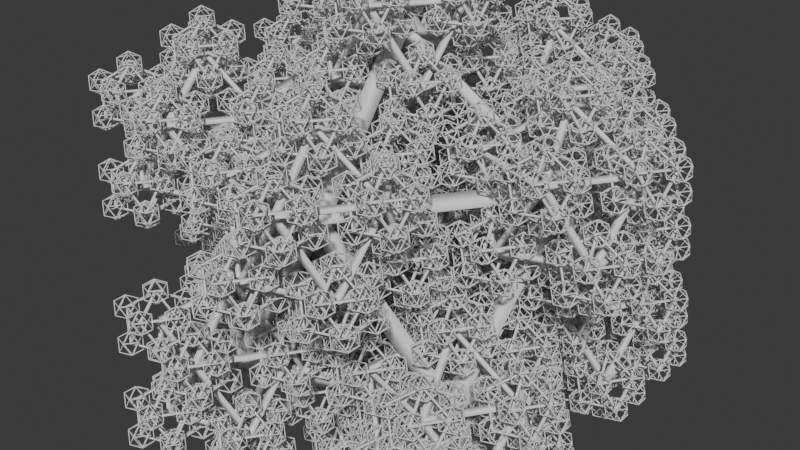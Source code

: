 # Source: untitled.blend  (saved by Blender 4.2.66; exported with 4.5.12 LTS)
import bpy
from mathutils import Matrix  # noqa: F401  (used for matrix-valued properties, if any)

bpy.ops.wm.read_factory_settings(use_empty=True)
scene = bpy.context.scene
scene.name = 'Scene'

# ---- collections
col_collection = bpy.data.collections.new('Collection'); scene.collection.children.link(col_collection)

# ---- node groups
ng_geometry_nodes = bpy.data.node_groups.new('Geometry Nodes', 'GeometryNodeTree')
_s = ng_geometry_nodes.interface.new_socket(name='Geometry', in_out='OUTPUT', socket_type='NodeSocketGeometry')
_s = ng_geometry_nodes.interface.new_socket(name='Geometry', in_out='INPUT', socket_type='NodeSocketGeometry')
ng_geometry_nodes.is_modifier = True
_N = ng_geometry_nodes.nodes; _L = ng_geometry_nodes.links
n0 = _N.new('NodeGroupInput'); n0.name = 'Group Input'; n0.location = (-371, 65)
n1 = _N.new('NodeGroupOutput'); n1.name = 'Group Output'; n1.location = (2079, 86)
n2 = _N.new('GeometryNodeInstanceOnPoints'); n2.name = 'Instance on Points'; n2.location = (-217, -81)
n2.inputs[6].default_value = (0.4, 0.4, 0.4)
n3 = _N.new('GeometryNodeJoinGeometry'); n3.name = 'Join Geometry'; n3.location = (250, 68)
n4 = _N.new('GeometryNodeInstanceOnPoints'); n4.name = 'Instance on Points.001'; n4.location = (193, -124)
n4.inputs[6].default_value = (0.4, 0.4, 0.4)
n5 = _N.new('NodeGroupInput'); n5.name = 'Group Input.001'; n5.location = (-26, -205)
n6 = _N.new('GeometryNodeJoinGeometry'); n6.name = 'Join Geometry.001'; n6.location = (498, 68)
n7 = _N.new('GeometryNodeInstanceOnPoints'); n7.name = 'Instance on Points.002'; n7.location = (542, -177)
n7.inputs[6].default_value = (0.4, 0.4, 0.4)
n8 = _N.new('NodeGroupInput'); n8.name = 'Group Input.002'; n8.location = (387, -277)
n9 = _N.new('GeometryNodeJoinGeometry'); n9.name = 'Join Geometry.002'; n9.location = (855, 51)
n10 = _N.new('GeometryNodeMeshToCurve'); n10.name = 'Mesh to Curve'; n10.location = (1401, 43)
n11 = _N.new('GeometryNodeCurveToMesh'); n11.name = 'Curve to Mesh'; n11.location = (1597, 51)
n12 = _N.new('GeometryNodeCurvePrimitiveCircle'); n12.name = 'Curve Circle'; n12.location = (1391, -110)
n12.inputs[0].default_value = 3
n12.inputs[4].default_value = 0.05
n13 = _N.new('GeometryNodeSetShadeSmooth'); n13.name = 'Set Shade Smooth'; n13.location = (1835, 74)
n14 = _N.new('GeometryNodeInputNamedAttribute'); n14.name = 'Named Attribute'; n14.location = (1572, 51)
n14.inputs[0].default_value = 'radius'
n15 = _N.new('GeometryNodeSwitch'); n15.name = 'Switch'; n15.location = (1572, 51)
n15.input_type = 'FLOAT'
n15.inputs[1].default_value = 1.0
_L.new(n0.outputs[0], n2.inputs[0])
_L.new(n0.outputs[0], n2.inputs[2])
_L.new(n2.outputs[0], n3.inputs[0])
_L.new(n0.outputs[0], n3.inputs[0])
_L.new(n2.outputs[0], n4.inputs[0])
_L.new(n5.outputs[0], n4.inputs[2])
_L.new(n3.outputs[0], n6.inputs[0])
_L.new(n4.outputs[0], n6.inputs[0])
_L.new(n8.outputs[0], n7.inputs[2])
_L.new(n7.outputs[0], n9.inputs[0])
_L.new(n4.outputs[0], n7.inputs[0])
_L.new(n6.outputs[0], n9.inputs[0])
_L.new(n13.outputs[0], n1.inputs[0])
_L.new(n10.outputs[0], n11.inputs[0])
_L.new(n12.outputs[0], n11.inputs[1])
_L.new(n11.outputs[0], n13.inputs[0])
_L.new(n9.outputs[0], n10.inputs[0])
_L.new(n14.outputs[1], n15.inputs[0])
_L.new(n14.outputs[0], n15.inputs[2])
_L.new(n15.outputs[0], n11.inputs[2])
n1.is_active_output = True

# ---- world
world_world = bpy.data.worlds.new('World'); scene.world = world_world
world_world.use_nodes = True; world_world.node_tree.nodes.clear()
_N = world_world.node_tree.nodes; _L = world_world.node_tree.links
n0 = _N.new('ShaderNodeOutputWorld'); n0.name = 'World Output'; n0.location = (300, 300)
n1 = _N.new('ShaderNodeBackground'); n1.name = 'Background'; n1.location = (10, 300)
n1.inputs[0].default_value = (0.05088, 0.05088, 0.05088, 1.0)
_L.new(n1.outputs[0], n0.inputs[0])
n0.is_active_output = True
world_world.color = (0.05088, 0.05088, 0.05088)
world_world.sun_shadow_jitter_overblur = 0.0

# ---- meshes
me_icosphere_001 = bpy.data.meshes.new('Icosphere.001')
me_icosphere_001.from_pydata([(0.0, 0.0, -1.0), (0.7236, -0.5257, -0.4472), (-0.2764, -0.8506, -0.4472), (-0.8944, 0.0, -0.4472), (-0.2764, 0.8506, -0.4472), (0.7236, 0.5257, -0.4472), (0.2764, -0.8506, 0.4472), (-0.7236, -0.5257, 0.4472), (-0.7236, 0.5257, 0.4472), (0.2764, 0.8506, 0.4472), (0.8944, 0.0, 0.4472), (0.0, 0.0, 1.0)], [], [(0, 1, 2), (1, 0, 5), (0, 2, 3), (0, 3, 4), (0, 4, 5), (1, 5, 10), (2, 1, 6), (3, 2, 7), (4, 3, 8), (5, 4, 9), (1, 10, 6), (2, 6, 7), (3, 7, 8), (4, 8, 9), (5, 9, 10), (6, 10, 11), (7, 6, 11), (8, 7, 11), (9, 8, 11), (10, 9, 11)])
_uv = me_icosphere_001.uv_layers.new(name='UVMap')
_uv.uv.foreach_set('vector', [0.1818, 0.0, 0.2727, 0.1575, 0.09091, 0.1575, 0.2727, 0.1575, 0.3636, 0.0, 0.4545, 0.1575, 0.9091, 0.0, 1.0, 0.1575, 0.8182, 0.1575, 0.7273, 0.0, 0.8182, 0.1575, 0.6364, 0.1575, 0.5455, 0.0, 0.6364, 0.1575, 0.4545, 0.1575, 0.2727, 0.1575, 0.4545, 0.1575, 0.3636, 0.3149, 0.09091, 0.1575, 0.2727, 0.1575, 0.1818, 0.3149, 0.8182, 0.1575, 1.0, 0.1575, 0.9091, 0.3149, 0.6364, 0.1575, 0.8182, 0.1575, 0.7273, 0.3149, 0.4545, 0.1575, 0.6364, 0.1575, 0.5455, 0.3149, 0.2727, 0.1575, 0.3636, 0.3149, 0.1818, 0.3149, 0.09091, 0.1575, 0.1818, 0.3149, 0.0, 0.3149, 0.8182, 0.1575, 0.9091, 0.3149, 0.7273, 0.3149, 0.6364, 0.1575, 0.7273, 0.3149, 0.5455, 0.3149, 0.4545, 0.1575, 0.5455, 0.3149, 0.3636, 0.3149, 0.1818, 0.3149, 0.3636, 0.3149, 0.2727, 0.4724, 0.0, 0.3149, 0.1818, 0.3149, 0.09091, 0.4724, 0.7273, 0.3149, 0.9091, 0.3149, 0.8182, 0.4724, 0.5455, 0.3149, 0.7273, 0.3149, 0.6364, 0.4724, 0.3636, 0.3149, 0.5455, 0.3149, 0.4545, 0.4724])
me_icosphere_001.update()

# ---- objects
ob_icosphere = bpy.data.objects.new('Icosphere', me_icosphere_001)

# ---- transforms, parenting, visibility, modifiers, constraints
ob_icosphere.location = (0.0, 0.0, 0.0)
_m = ob_icosphere.modifiers.new('GeometryNodes', 'NODES')
_m.node_group = ng_geometry_nodes

# ---- collection membership
col_collection.objects.link(ob_icosphere)

# ---- scene / render settings (as saved in the file)
scene.frame_start = 1; scene.frame_end = 250; scene.frame_set(1)
scene.render.engine = 'BLENDER_EEVEE_NEXT'
bpy.context.view_layer.update()

# ---- added for rendering (the .blend has no active camera and no usable light): camera, sun
cam_auto = bpy.data.cameras.new('AutoCamera')
cam_auto.lens = 50.0
cam_auto.sensor_width = 36.0
cam_auto.clip_end = 1000.0
ob_auto_camera = bpy.data.objects.new('AutoCamera', cam_auto)
scene.collection.objects.link(ob_auto_camera)
ob_auto_camera.location = (3.07694, -3.6971, 2.46155)
ob_auto_camera.rotation_euler = (1.09748, -7.21219e-08, 0.694738)
scene.camera = ob_auto_camera
light_auto_sun = bpy.data.lights.new('AutoSun', 'SUN')
light_auto_sun.energy = 3.0
light_auto_sun.angle = 0.0523599
ob_auto_sun = bpy.data.objects.new('AutoSun', light_auto_sun)
scene.collection.objects.link(ob_auto_sun)
ob_auto_sun.rotation_euler = (0.872665, 0.174533, 0.523599)
bpy.context.view_layer.update()
